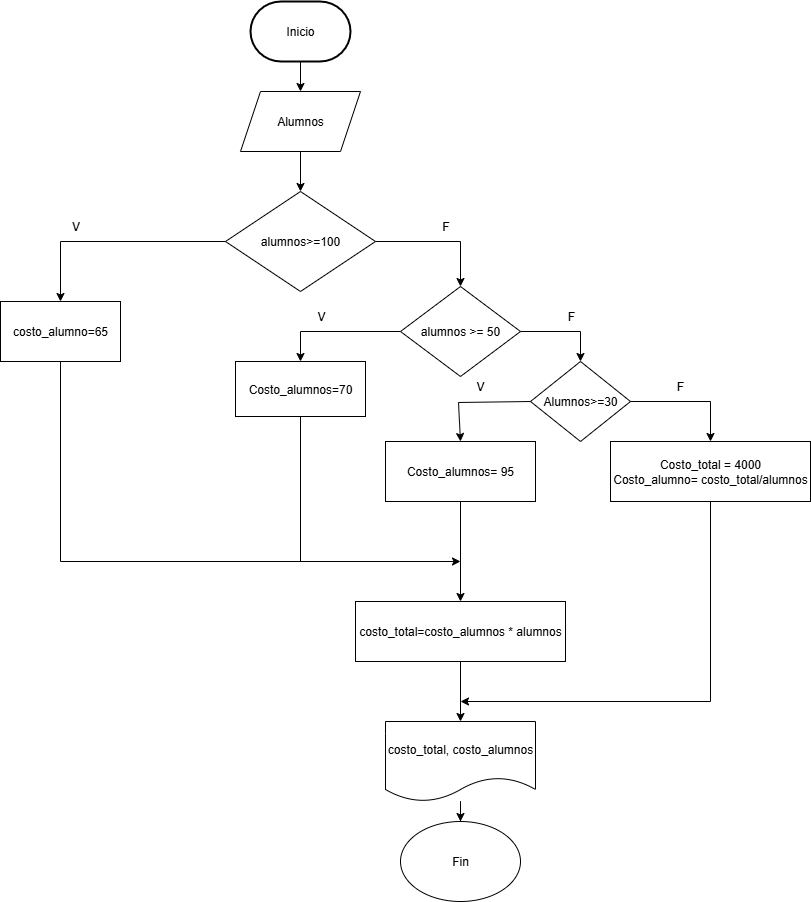

The diagram above was exported from draw.io. Its source (the exported page's mxGraphModel, read from the mxfile embedded in the PNG):
<mxGraphModel dx="1906" dy="1013" grid="1" gridSize="10" guides="1" tooltips="1" connect="1" arrows="1" fold="1" page="1" pageScale="1" pageWidth="827" pageHeight="1169" math="0" shadow="0">
  <root>
    <mxCell id="0" />
    <mxCell id="1" parent="0" />
    <mxCell id="mRE43-WXFa-RvaeO0nm5-23" value="" style="edgeStyle=orthogonalEdgeStyle;rounded=0;orthogonalLoop=1;jettySize=auto;html=1;" edge="1" parent="1" source="qMO9W2dZ5QCmyoMu-4JP-1" target="mRE43-WXFa-RvaeO0nm5-1">
      <mxGeometry relative="1" as="geometry" />
    </mxCell>
    <mxCell id="qMO9W2dZ5QCmyoMu-4JP-1" value="&lt;font style=&quot;vertical-align: inherit;&quot;&gt;&lt;font style=&quot;vertical-align: inherit;&quot;&gt;Inicio&lt;/font&gt;&lt;/font&gt;" style="strokeWidth=2;html=1;shape=mxgraph.flowchart.terminator;whiteSpace=wrap;" parent="1" vertex="1">
      <mxGeometry x="259" y="40" width="100" height="60" as="geometry" />
    </mxCell>
    <mxCell id="mRE43-WXFa-RvaeO0nm5-22" value="" style="edgeStyle=orthogonalEdgeStyle;rounded=0;orthogonalLoop=1;jettySize=auto;html=1;" edge="1" parent="1" source="mRE43-WXFa-RvaeO0nm5-1" target="mRE43-WXFa-RvaeO0nm5-2">
      <mxGeometry relative="1" as="geometry" />
    </mxCell>
    <mxCell id="mRE43-WXFa-RvaeO0nm5-1" value="Alumnos" style="shape=parallelogram;perimeter=parallelogramPerimeter;whiteSpace=wrap;html=1;fixedSize=1;" vertex="1" parent="1">
      <mxGeometry x="249" y="130" width="120" height="60" as="geometry" />
    </mxCell>
    <mxCell id="mRE43-WXFa-RvaeO0nm5-2" value="alumnos&amp;gt;=100" style="rhombus;whiteSpace=wrap;html=1;" vertex="1" parent="1">
      <mxGeometry x="234" y="230" width="150" height="100" as="geometry" />
    </mxCell>
    <mxCell id="mRE43-WXFa-RvaeO0nm5-3" value="costo_alumno=65" style="rounded=0;whiteSpace=wrap;html=1;" vertex="1" parent="1">
      <mxGeometry x="9" y="340" width="120" height="60" as="geometry" />
    </mxCell>
    <mxCell id="mRE43-WXFa-RvaeO0nm5-9" value="" style="endArrow=classic;html=1;rounded=0;entryX=0.5;entryY=0;entryDx=0;entryDy=0;" edge="1" parent="1" target="mRE43-WXFa-RvaeO0nm5-24">
      <mxGeometry width="50" height="50" relative="1" as="geometry">
        <mxPoint x="469" y="280" as="sourcePoint" />
        <mxPoint x="438.5" y="340" as="targetPoint" />
      </mxGeometry>
    </mxCell>
    <mxCell id="mRE43-WXFa-RvaeO0nm5-10" value="" style="endArrow=none;html=1;rounded=0;exitX=1;exitY=0.5;exitDx=0;exitDy=0;" edge="1" parent="1" source="mRE43-WXFa-RvaeO0nm5-2">
      <mxGeometry width="50" height="50" relative="1" as="geometry">
        <mxPoint x="259" y="430" as="sourcePoint" />
        <mxPoint x="469" y="280" as="targetPoint" />
      </mxGeometry>
    </mxCell>
    <mxCell id="mRE43-WXFa-RvaeO0nm5-11" value="" style="endArrow=none;html=1;rounded=0;entryX=0;entryY=0.5;entryDx=0;entryDy=0;" edge="1" parent="1" target="mRE43-WXFa-RvaeO0nm5-2">
      <mxGeometry width="50" height="50" relative="1" as="geometry">
        <mxPoint x="69" y="280" as="sourcePoint" />
        <mxPoint x="309" y="380" as="targetPoint" />
      </mxGeometry>
    </mxCell>
    <mxCell id="mRE43-WXFa-RvaeO0nm5-12" value="" style="endArrow=classic;html=1;rounded=0;entryX=0.5;entryY=0;entryDx=0;entryDy=0;" edge="1" parent="1" target="mRE43-WXFa-RvaeO0nm5-3">
      <mxGeometry width="50" height="50" relative="1" as="geometry">
        <mxPoint x="69" y="280" as="sourcePoint" />
        <mxPoint x="309" y="380" as="targetPoint" />
      </mxGeometry>
    </mxCell>
    <mxCell id="mRE43-WXFa-RvaeO0nm5-13" value="" style="endArrow=none;html=1;rounded=0;entryX=0;entryY=0.5;entryDx=0;entryDy=0;" edge="1" parent="1" target="mRE43-WXFa-RvaeO0nm5-24">
      <mxGeometry width="50" height="50" relative="1" as="geometry">
        <mxPoint x="309" y="370" as="sourcePoint" />
        <mxPoint x="399" y="370" as="targetPoint" />
      </mxGeometry>
    </mxCell>
    <mxCell id="mRE43-WXFa-RvaeO0nm5-14" value="" style="endArrow=classic;html=1;rounded=0;entryX=0.5;entryY=0;entryDx=0;entryDy=0;" edge="1" parent="1" target="mRE43-WXFa-RvaeO0nm5-15">
      <mxGeometry width="50" height="50" relative="1" as="geometry">
        <mxPoint x="309" y="370" as="sourcePoint" />
        <mxPoint x="309" y="440" as="targetPoint" />
      </mxGeometry>
    </mxCell>
    <mxCell id="mRE43-WXFa-RvaeO0nm5-15" value="Costo_alumnos=70" style="rounded=0;whiteSpace=wrap;html=1;" vertex="1" parent="1">
      <mxGeometry x="244" y="400" width="130" height="55" as="geometry" />
    </mxCell>
    <mxCell id="mRE43-WXFa-RvaeO0nm5-16" value="V" style="text;html=1;align=center;verticalAlign=middle;resizable=0;points=[];autosize=1;strokeColor=none;fillColor=none;" vertex="1" parent="1">
      <mxGeometry x="69" y="250" width="30" height="30" as="geometry" />
    </mxCell>
    <mxCell id="mRE43-WXFa-RvaeO0nm5-17" value="F" style="text;html=1;align=center;verticalAlign=middle;resizable=0;points=[];autosize=1;strokeColor=none;fillColor=none;" vertex="1" parent="1">
      <mxGeometry x="439" y="250" width="30" height="30" as="geometry" />
    </mxCell>
    <mxCell id="mRE43-WXFa-RvaeO0nm5-24" value="alumnos &amp;gt;= 50" style="rhombus;whiteSpace=wrap;html=1;" vertex="1" parent="1">
      <mxGeometry x="409" y="325" width="120" height="90" as="geometry" />
    </mxCell>
    <mxCell id="mRE43-WXFa-RvaeO0nm5-25" value="Alumnos&amp;gt;=30" style="rhombus;whiteSpace=wrap;html=1;" vertex="1" parent="1">
      <mxGeometry x="539" y="400" width="100" height="80" as="geometry" />
    </mxCell>
    <mxCell id="mRE43-WXFa-RvaeO0nm5-27" value="" style="endArrow=none;html=1;rounded=0;" edge="1" parent="1" source="mRE43-WXFa-RvaeO0nm5-24">
      <mxGeometry width="50" height="50" relative="1" as="geometry">
        <mxPoint x="259" y="500" as="sourcePoint" />
        <mxPoint x="589" y="370" as="targetPoint" />
      </mxGeometry>
    </mxCell>
    <mxCell id="mRE43-WXFa-RvaeO0nm5-28" value="" style="endArrow=classic;html=1;rounded=0;entryX=0.5;entryY=0;entryDx=0;entryDy=0;" edge="1" parent="1" target="mRE43-WXFa-RvaeO0nm5-25">
      <mxGeometry width="50" height="50" relative="1" as="geometry">
        <mxPoint x="589" y="370" as="sourcePoint" />
        <mxPoint x="309" y="450" as="targetPoint" />
      </mxGeometry>
    </mxCell>
    <mxCell id="mRE43-WXFa-RvaeO0nm5-29" value="V" style="text;html=1;align=center;verticalAlign=middle;whiteSpace=wrap;rounded=0;" vertex="1" parent="1">
      <mxGeometry x="459" y="410" width="60" height="30" as="geometry" />
    </mxCell>
    <mxCell id="mRE43-WXFa-RvaeO0nm5-30" value="F" style="text;html=1;align=center;verticalAlign=middle;whiteSpace=wrap;rounded=0;" vertex="1" parent="1">
      <mxGeometry x="659" y="410" width="60" height="30" as="geometry" />
    </mxCell>
    <mxCell id="mRE43-WXFa-RvaeO0nm5-31" value="" style="endArrow=none;html=1;rounded=0;entryX=0;entryY=0.5;entryDx=0;entryDy=0;exitX=0.133;exitY=1.033;exitDx=0;exitDy=0;exitPerimeter=0;" edge="1" parent="1" source="mRE43-WXFa-RvaeO0nm5-29" target="mRE43-WXFa-RvaeO0nm5-25">
      <mxGeometry width="50" height="50" relative="1" as="geometry">
        <mxPoint x="259" y="500" as="sourcePoint" />
        <mxPoint x="309" y="450" as="targetPoint" />
      </mxGeometry>
    </mxCell>
    <mxCell id="mRE43-WXFa-RvaeO0nm5-32" value="" style="endArrow=none;html=1;rounded=0;entryX=1;entryY=1;entryDx=0;entryDy=0;exitX=1;exitY=0.5;exitDx=0;exitDy=0;" edge="1" parent="1" source="mRE43-WXFa-RvaeO0nm5-25" target="mRE43-WXFa-RvaeO0nm5-30">
      <mxGeometry width="50" height="50" relative="1" as="geometry">
        <mxPoint x="259" y="500" as="sourcePoint" />
        <mxPoint x="309" y="450" as="targetPoint" />
      </mxGeometry>
    </mxCell>
    <mxCell id="mRE43-WXFa-RvaeO0nm5-33" value="Costo_alumnos= 95" style="rounded=0;whiteSpace=wrap;html=1;" vertex="1" parent="1">
      <mxGeometry x="394" y="480" width="150" height="60" as="geometry" />
    </mxCell>
    <mxCell id="mRE43-WXFa-RvaeO0nm5-34" value="" style="endArrow=classic;html=1;rounded=0;entryX=0.5;entryY=0;entryDx=0;entryDy=0;exitX=0.133;exitY=1.033;exitDx=0;exitDy=0;exitPerimeter=0;" edge="1" parent="1" source="mRE43-WXFa-RvaeO0nm5-29" target="mRE43-WXFa-RvaeO0nm5-33">
      <mxGeometry width="50" height="50" relative="1" as="geometry">
        <mxPoint x="259" y="500" as="sourcePoint" />
        <mxPoint x="309" y="450" as="targetPoint" />
      </mxGeometry>
    </mxCell>
    <mxCell id="mRE43-WXFa-RvaeO0nm5-35" value="" style="endArrow=classic;html=1;rounded=0;exitX=1;exitY=1;exitDx=0;exitDy=0;" edge="1" parent="1" source="mRE43-WXFa-RvaeO0nm5-30">
      <mxGeometry width="50" height="50" relative="1" as="geometry">
        <mxPoint x="259" y="500" as="sourcePoint" />
        <mxPoint x="719" y="480" as="targetPoint" />
      </mxGeometry>
    </mxCell>
    <mxCell id="mRE43-WXFa-RvaeO0nm5-36" value="Costo_total = 4000&lt;div&gt;Costo_alumno= costo_total/alumnos&lt;/div&gt;" style="rounded=0;whiteSpace=wrap;html=1;" vertex="1" parent="1">
      <mxGeometry x="619" y="480" width="200" height="60" as="geometry" />
    </mxCell>
    <mxCell id="mRE43-WXFa-RvaeO0nm5-37" value="" style="endArrow=none;html=1;rounded=0;exitX=0.5;exitY=1;exitDx=0;exitDy=0;" edge="1" parent="1" source="mRE43-WXFa-RvaeO0nm5-3">
      <mxGeometry width="50" height="50" relative="1" as="geometry">
        <mxPoint x="259" y="500" as="sourcePoint" />
        <mxPoint x="69" y="600" as="targetPoint" />
      </mxGeometry>
    </mxCell>
    <mxCell id="mRE43-WXFa-RvaeO0nm5-38" value="" style="endArrow=none;html=1;rounded=0;entryX=0.5;entryY=1;entryDx=0;entryDy=0;" edge="1" parent="1" target="mRE43-WXFa-RvaeO0nm5-15">
      <mxGeometry width="50" height="50" relative="1" as="geometry">
        <mxPoint x="309" y="600" as="sourcePoint" />
        <mxPoint x="309" y="500" as="targetPoint" />
      </mxGeometry>
    </mxCell>
    <mxCell id="mRE43-WXFa-RvaeO0nm5-39" value="" style="endArrow=classic;html=1;rounded=0;" edge="1" parent="1">
      <mxGeometry width="50" height="50" relative="1" as="geometry">
        <mxPoint x="69" y="600" as="sourcePoint" />
        <mxPoint x="469" y="600" as="targetPoint" />
      </mxGeometry>
    </mxCell>
    <mxCell id="mRE43-WXFa-RvaeO0nm5-40" value="" style="endArrow=classic;html=1;rounded=0;exitX=0.5;exitY=1;exitDx=0;exitDy=0;" edge="1" parent="1" source="mRE43-WXFa-RvaeO0nm5-33">
      <mxGeometry width="50" height="50" relative="1" as="geometry">
        <mxPoint x="259" y="500" as="sourcePoint" />
        <mxPoint x="469" y="640" as="targetPoint" />
      </mxGeometry>
    </mxCell>
    <mxCell id="mRE43-WXFa-RvaeO0nm5-41" value="costo_total=costo_alumnos * alumnos" style="rounded=0;whiteSpace=wrap;html=1;" vertex="1" parent="1">
      <mxGeometry x="364" y="640" width="210" height="60" as="geometry" />
    </mxCell>
    <mxCell id="mRE43-WXFa-RvaeO0nm5-42" value="" style="endArrow=classic;html=1;rounded=0;exitX=0.5;exitY=1;exitDx=0;exitDy=0;" edge="1" parent="1" source="mRE43-WXFa-RvaeO0nm5-41">
      <mxGeometry width="50" height="50" relative="1" as="geometry">
        <mxPoint x="259" y="500" as="sourcePoint" />
        <mxPoint x="469" y="760" as="targetPoint" />
      </mxGeometry>
    </mxCell>
    <mxCell id="mRE43-WXFa-RvaeO0nm5-43" value="" style="endArrow=none;html=1;rounded=0;entryX=0.5;entryY=1;entryDx=0;entryDy=0;" edge="1" parent="1" target="mRE43-WXFa-RvaeO0nm5-36">
      <mxGeometry width="50" height="50" relative="1" as="geometry">
        <mxPoint x="719" y="740" as="sourcePoint" />
        <mxPoint x="309" y="450" as="targetPoint" />
      </mxGeometry>
    </mxCell>
    <mxCell id="mRE43-WXFa-RvaeO0nm5-44" value="" style="endArrow=classic;html=1;rounded=0;" edge="1" parent="1">
      <mxGeometry width="50" height="50" relative="1" as="geometry">
        <mxPoint x="719" y="740" as="sourcePoint" />
        <mxPoint x="469" y="740" as="targetPoint" />
      </mxGeometry>
    </mxCell>
    <mxCell id="mRE43-WXFa-RvaeO0nm5-47" value="" style="edgeStyle=orthogonalEdgeStyle;rounded=0;orthogonalLoop=1;jettySize=auto;html=1;" edge="1" parent="1" source="mRE43-WXFa-RvaeO0nm5-45" target="mRE43-WXFa-RvaeO0nm5-46">
      <mxGeometry relative="1" as="geometry" />
    </mxCell>
    <mxCell id="mRE43-WXFa-RvaeO0nm5-45" value="costo_total, costo_alumnos" style="shape=document;whiteSpace=wrap;html=1;boundedLbl=1;" vertex="1" parent="1">
      <mxGeometry x="394" y="760" width="150" height="80" as="geometry" />
    </mxCell>
    <mxCell id="mRE43-WXFa-RvaeO0nm5-46" value="Fin" style="ellipse;whiteSpace=wrap;html=1;" vertex="1" parent="1">
      <mxGeometry x="409" y="860" width="120" height="80" as="geometry" />
    </mxCell>
    <mxCell id="mRE43-WXFa-RvaeO0nm5-48" value="V" style="text;html=1;align=center;verticalAlign=middle;whiteSpace=wrap;rounded=0;" vertex="1" parent="1">
      <mxGeometry x="300" y="340" width="60" height="30" as="geometry" />
    </mxCell>
    <mxCell id="mRE43-WXFa-RvaeO0nm5-49" value="F" style="text;html=1;align=center;verticalAlign=middle;whiteSpace=wrap;rounded=0;" vertex="1" parent="1">
      <mxGeometry x="550" y="340" width="60" height="30" as="geometry" />
    </mxCell>
  </root>
</mxGraphModel>